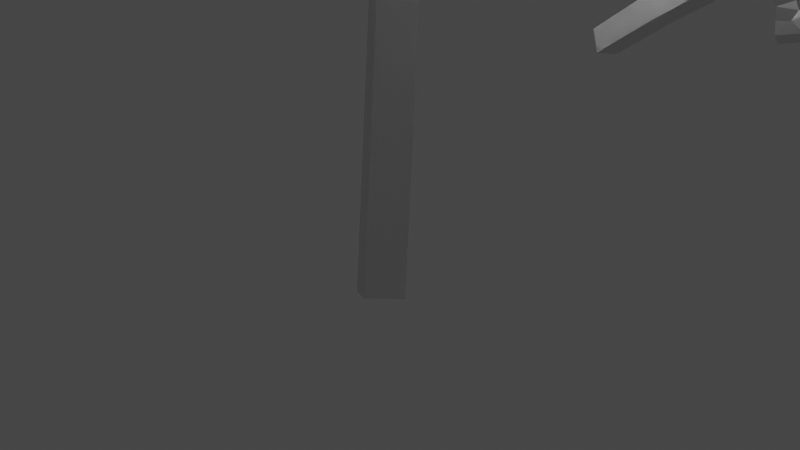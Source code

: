 # Source: Practice_TOP.blend  (saved by Blender 2.80.75; exported with 4.5.12 LTS)
import bpy
from mathutils import Matrix  # noqa: F401  (used for matrix-valued properties, if any)

bpy.ops.wm.read_factory_settings(use_empty=True)
scene = bpy.context.scene
scene.name = 'Scene'

# ---- collections
col_collection = bpy.data.collections.new('Collection'); scene.collection.children.link(col_collection)

# ---- materials (node trees are filled in below, after node groups)
mat_material = bpy.data.materials.new('Material')
mat_material.alpha_threshold = 0.0
mat_material.use_transparent_shadow = False
mat_material.line_color = (0.0, 0.0, 0.0, 1.0)

# ---- node groups
ng_auto_smooth = bpy.data.node_groups.new('Auto Smooth', 'GeometryNodeTree')
_s = ng_auto_smooth.interface.new_socket(name='Geometry', in_out='OUTPUT', socket_type='NodeSocketGeometry')
_s = ng_auto_smooth.interface.new_socket(name='Geometry', in_out='INPUT', socket_type='NodeSocketGeometry')
_s = ng_auto_smooth.interface.new_socket(name='Angle', in_out='INPUT', socket_type='NodeSocketFloat')
_s.subtype = 'ANGLE'
_s.min_value = 0.0
_s.max_value = 3.142
ng_auto_smooth.is_modifier = True
_N = ng_auto_smooth.nodes; _L = ng_auto_smooth.links
n0 = _N.new('NodeGroupOutput'); n0.name = 'Group Output'; n0.location = (480, -100)
n1 = _N.new('NodeGroupInput'); n1.name = 'Group Input'; n1.location = (-420, -300)
n2 = _N.new('NodeGroupInput'); n2.name = 'Group Input.001'; n2.location = (-60, -100)
n3 = _N.new('GeometryNodeSetShadeSmooth'); n3.name = 'Set Shade Smooth'; n3.location = (120, -100)
n3.domain = 'EDGE'
n4 = _N.new('GeometryNodeSetShadeSmooth'); n4.name = 'Set Shade Smooth.001'; n4.location = (300, -100)
n5 = _N.new('GeometryNodeInputMeshEdgeAngle'); n5.name = 'Edge Angle'; n5.location = (-420, -220)
n6 = _N.new('GeometryNodeInputEdgeSmooth'); n6.name = 'Is Edge Smooth'; n6.location = (-60, -160)
n7 = _N.new('GeometryNodeInputShadeSmooth'); n7.name = 'Is Face Smooth'; n7.location = (-240, -340)
n8 = _N.new('FunctionNodeBooleanMath'); n8.name = 'Boolean Math'; n8.location = (-60, -220)
n9 = _N.new('FunctionNodeCompare'); n9.name = 'Compare'; n9.location = (-240, -180)
n9.operation = 'LESS_EQUAL'
_L.new(n5.outputs[0], n9.inputs[0])
_L.new(n4.outputs[0], n0.inputs[0])
_L.new(n1.outputs[1], n9.inputs[1])
_L.new(n9.outputs[0], n8.inputs[0])
_L.new(n7.outputs[0], n8.inputs[1])
_L.new(n2.outputs[0], n3.inputs[0])
_L.new(n6.outputs[0], n3.inputs[1])
_L.new(n3.outputs[0], n4.inputs[0])
_L.new(n8.outputs[0], n3.inputs[2])
n0.is_active_output = True

# ---- material node trees
mat_material.use_nodes = True; mat_material.node_tree.nodes.clear()
_N = mat_material.node_tree.nodes; _L = mat_material.node_tree.links
n0 = _N.new('ShaderNodeOutputMaterial'); n0.name = 'Material Output'; n0.location = (300, 300)
n1 = _N.new('ShaderNodeBsdfPrincipled'); n1.name = 'Principled BSDF'; n1.location = (10, 300)
n1.distribution = 'GGX'
n1.subsurface_method = 'BURLEY'
n1.inputs[2].default_value = 0.4
n1.inputs[3].default_value = 1.45
n1.inputs[27].default_value = (0.0, 0.0, 0.0, 1.0)
n1.inputs[28].default_value = 1.0
_L.new(n1.outputs[0], n0.inputs[0])
n0.is_active_output = True

# ---- world
world_world = bpy.data.worlds.new('World'); scene.world = world_world
world_world.use_nodes = True; world_world.node_tree.nodes.clear()
_N = world_world.node_tree.nodes; _L = world_world.node_tree.links
n0 = _N.new('ShaderNodeOutputWorld'); n0.name = 'World Output'; n0.location = (300, 300)
n1 = _N.new('ShaderNodeBackground'); n1.name = 'Background'; n1.location = (10, 300)
n1.inputs[0].default_value = (0.05088, 0.05088, 0.05088, 1.0)
_L.new(n1.outputs[0], n0.inputs[0])
n0.is_active_output = True
world_world.color = (0.05088, 0.05088, 0.05088)
world_world.use_sun_shadow = False
world_world.sun_shadow_jitter_overblur = 0.0

# ---- cameras
cam_camera = bpy.data.cameras.new('Camera')
cam_camera.clip_end = 100.0
cam_camera.lens = 28.17
cam_camera.ortho_scale = 7.314

# ---- lights
light_light = bpy.data.lights.new('Light', 'POINT')
light_light.transmission_factor = 0.0
light_light.energy = 1000.0
light_light.shadow_soft_size = 0.1
light_light.shadow_maximum_resolution = 0.006
light_light.use_absolute_resolution = True

# ---- meshes
me_cube = bpy.data.meshes.new('Cube')
me_cube.from_pydata([(0.01405, -0.1858, 0.07263), (7.431, 1.438, 5.736), (4.78, 4.6, 4.37), (5.182, 3.205, 4.745), (5.861, 1.934, 5.186), (3.87, 1.405, 5.669), (2.433, 0.521, 6.345), (0.004373, -0.1011, 5.664), (8.361, 1.259, 6.024), (7.058, 2.515, 5.943), (7.174, 2.9, 5.767), (6.399, 0.107, 5.933), (9.764, -0.1063, 5.233), (8.357, 0.2509, 5.607), (6.483, -1.616, 6.234), (7.616, 0.1309, 5.826), (7.717, -0.3853, 5.777), (7.941, 2.799, 6.188), (9.805, 2.286, 5.249), (8.401, 1.906, 5.611), (9.234, 5.074, 4.986), (8.207, 4.069, 5.262), (4.429, -1.205, 5.6), (10.08, 4.031, 4.911), (9.201, 4.09, 4.998), (7.453, -2.067, 4.906), (6.006, -2.015, 5.295), (4.614, -2.231, 5.829), (3.618, -1.675, 5.918), (5.088, -3.536, 6.306), (5.432, -3.782, 6.189), (4.439, 0.453, 5.623), (1.673, -1.682, 5.097), (2.947, -0.9661, 5.43), (5.982, -0.537, 5.716), (3.41, -0.3608, 5.605), (2.988, -0.0534, 5.524), (5.154, -4.359, 6.793), (4.198, -6.235, 6.356), (4.171, -4.736, 6.309), (6.848, -6.169, 6.711), (6.123, -4.9, 6.646), (5.632, -6.735, 6.805), (5.901, -5.904, 6.658), (8.575, 1.304, 6.225), (7.595, 0.1806, 6.06), (6.813, -1.107, 6.069), (5.789, -1.508, 5.752), (7.953, -1.699, 6.777), (8.373, -1.575, 6.811), (4.912, -2.748, 4.286), (4.997, -1.435, 5.005), (4.747, -0.7517, 5.291), (4.292, -0.8477, 5.041), (8.487, -2.289, 7.313), (9.505, -4.079, 6.697), (8.351, -3.137, 6.536), (10.87, -2.172, 7.98), (9.5, -1.885, 7.566), (10.59, -3.449, 7.669), (10.14, -2.688, 7.57), (4.846, -0.4713, 7.178), (7.309, 1.601, 7.233), (6.399, 0.4168, 7.361), (5.684, -0.8628, 7.711), (4.701, -1.402, 7.485), (6.814, -1.154, 8.601), (7.224, -0.9989, 8.613), (3.524, 0.4282, 6.738), (3.969, -3.062, 6.405), (3.948, -1.596, 6.719), (5.076, 1.199, 7.343), (3.648, -0.8772, 6.788), (3.213, -1.069, 6.559), (7.283, -1.672, 7.118), (8.487, -3.353, 9.265), (7.296, -2.572, 8.797), (9.685, -1.076, 9.996), (8.323, -1.008, 9.467), (9.48, -2.404, 10.05), (9.004, -1.734, 9.724), (4.783, 4.384, 7.714), (5.225, 2.952, 7.719), (5.844, 1.6, 7.966), (5.738, 0.5157, 7.619), (6.676, 2.258, 8.981), (6.782, 2.679, 9.043), (6.742, -0.9197, 6.44), (5.511, -0.1281, 6.767), (4.748, 0.03414, 6.808), (4.67, -0.4063, 6.527), (7.248, 2.402, 9.737), (9.394, 2.286, 9.813), (8.101, 1.816, 9.216), (8.17, 4.49, 10.71), (7.367, 3.478, 10.02), (9.137, 3.556, 10.72), (8.336, 3.588, 10.35), (2.917, -7.301, 5.997), (5.651, -4.206, 4.642), (4.329, -4.82, 4.99), (3.171, -5.685, 5.416), (2.313, -3.796, 5.826), (1.187, -2.505, 6.436), (-7.367, -1.887, 5.713), (2.882, -8.241, 6.307), (3.913, -6.754, 6.223), (4.317, -6.81, 6.061), (1.431, -6.494, 6.128), (1.786, -9.865, 5.52), (1.9, -8.41, 5.863), (-0.2643, -6.849, 6.384), (1.655, -7.693, 6.057), (1.163, -7.877, 5.997), (4.328, -7.572, 6.501), (4.152, -9.518, 5.603), (3.539, -8.185, 5.913), (6.818, -8.509, 5.4), (5.653, -7.652, 5.618), (-0.1696, -4.772, 5.703), (5.929, -9.514, 5.321), (5.841, -8.635, 5.384), (-0.5107, -7.911, 5.072), (-0.7047, -6.466, 5.42), (-1.159, -5.114, 5.908), (-0.7745, -4.04, 5.984), (-2.385, -5.782, 6.362), (-2.569, -6.164, 6.249), (1.467, -4.513, 5.771), (-1.069, -2.142, 5.106), (-0.1679, -3.275, 5.496), (0.7359, -6.193, 5.881), (0.4984, -3.63, 5.701), (0.7361, -3.166, 5.616), (-3.202, -5.969, 6.828), (-5.192, -5.341, 6.314), (-3.717, -5.072, 6.307), (-4.711, -7.936, 6.747), (-3.574, -7.016, 6.696), (-5.469, -6.826, 6.79), (-4.601, -6.96, 6.674), (2.953, -8.439, 6.515), (1.693, -7.659, 6.291), (0.2962, -7.096, 6.242), (-0.2537, -6.159, 5.885), (-0.1263, -8.3, 6.967), (0.06263, -8.693, 7.016), (-1.572, -5.53, 4.361), (-0.2863, -5.384, 5.118), (0.3384, -5.02, 5.415), (0.1782, -4.592, 5.15), (-0.6385, -8.909, 7.502), (-2.221, -10.22, 6.867), (-1.473, -8.931, 6.698), (-0.1601, -11.23, 8.24), (-0.08509, -9.837, 7.795), (-1.456, -11.16, 7.886), (-0.774, -10.6, 7.795), (0.571, -5.025, 7.311), (3.011, -7.119, 7.494), (1.692, -6.409, 7.563), (0.3032, -5.903, 7.857), (-0.3799, -5.026, 7.588), (0.1699, -7.043, 8.771), (0.3887, -7.422, 8.799), (1.259, -3.587, 6.858), (-2.101, -4.599, 6.442), (-0.6689, -4.333, 6.796), (2.251, -4.978, 7.529), (-0.01007, -3.92, 6.875), (-0.2627, -3.526, 6.629), (-0.138, -7.614, 9.478), (-1.751, -9.035, 9.423), (-1.157, -7.745, 8.943), (0.6657, -9.829, 10.25), (0.5304, -8.487, 9.684), (-0.679, -9.841, 10.27), (-0.08405, -9.271, 9.941), (5.333, -4.163, 7.978), (3.991, -4.832, 7.957), (2.75, -5.656, 8.184), (1.674, -5.735, 7.804), (3.501, -6.345, 9.24), (3.932, -6.38, 9.317), (0.458, -6.987, 6.616), (1.03, -5.637, 6.929), (1.065, -4.856, 6.953), (0.6273, -4.857, 6.658), (3.712, -6.868, 10.02), (3.941, -9.001, 10.15), (3.288, -7.817, 9.504), (5.889, -7.416, 11.07), (4.783, -6.804, 10.33), (5.123, -8.521, 11.09), (5.037, -7.734, 10.69), (-4.614, -4.926, 4.273), (-5.062, -3.554, 4.679), (-5.783, -2.317, 5.15), (-3.81, -1.732, 5.641), (-2.402, -0.8153, 6.335), (0.3066, 1.667, 8.175), (-8.303, -1.747, 6.007), (-6.958, -2.955, 5.896), (-7.061, -3.34, 5.711), (-6.38, -0.5267, 5.939), (-9.752, -0.412, 5.249), (-8.333, -0.7296, 5.613), (-6.522, 1.186, 6.278), (-7.596, -0.5895, 5.833), (-7.714, -0.07602, 5.796), (-7.829, -3.275, 6.136), (-9.713, -2.804, 5.212), (-8.321, -2.385, 5.579), (-9.048, -5.565, 4.886), (-8.055, -4.532, 5.182), (-4.457, 0.8581, 5.632), (-9.929, -4.55, 4.835), (-9.048, -4.58, 4.92), (-7.51, 1.633, 4.962), (-6.061, 1.621, 5.347), (-4.675, 1.872, 5.884), (-3.661, 1.348, 5.959), (-5.192, 3.149, 6.39), (-5.544, 3.386, 6.28), (-4.411, -0.7992, 5.618), (-1.72, 1.44, 5.135), (-2.968, 0.6737, 5.454), (-5.986, 0.1357, 5.735), (-3.41, 0.0492, 5.616), (-2.978, -0.2418, 5.528), (-5.285, 3.958, 6.896), (-4.394, 5.875, 6.5), (-4.317, 4.38, 6.419), (-7.04, 5.711, 6.858), (-6.272, 4.469, 6.763), (-5.843, 6.316, 6.962), (-6.084, 5.48, 6.797), (-8.514, -1.802, 6.207), (-7.573, -0.6436, 6.065), (-6.835, 0.6694, 6.102), (-5.826, 1.111, 5.793), (-7.993, 1.207, 6.826), (-8.408, 1.068, 6.857), (-4.994, 2.413, 4.354), (-5.034, 1.082, 5.043), (-4.76, 0.4015, 5.313), (-4.309, 0.5184, 5.065), (-8.545, 1.765, 7.375), (-9.625, 3.534, 6.801), (-8.439, 2.635, 6.617), (-10.92, 1.554, 8.043), (-9.543, 1.322, 7.621), (-10.68, 2.846, 7.76), (-10.21, 2.103, 7.643), (-4.845, 0.0759, 7.194), (-7.237, -2.079, 7.206), (-6.367, -0.8682, 7.359), (-5.695, 0.4268, 7.736), (-4.731, 1.004, 7.521), (-6.831, 0.6597, 8.635), (-7.236, 0.4906, 8.644), (-3.495, -0.7682, 6.732), (-4.058, 2.712, 6.477), (-3.986, 1.241, 6.759), (-5.018, -1.605, 7.322), (-3.663, 0.5307, 6.811), (-3.234, 0.7427, 6.586), (-7.376, 1.003, 9.346), (-8.577, 2.786, 9.351), (-7.361, 2.056, 8.863), (-9.695, 0.4535, 10.03), (-8.333, 0.4429, 9.5), (-9.535, 1.786, 10.12), (-9.037, 1.14, 9.774), (-4.616, -4.785, 7.621), (-5.107, -3.369, 7.659), (-5.771, -2.045, 7.937), (-5.702, -0.9503, 7.614), (-6.577, -2.753, 8.938), (-6.669, -3.179, 8.991), (-6.757, 0.4762, 6.469), (-5.499, -0.2804, 6.776), (-4.73, -0.4175, 6.813), (-4.732, -0.1099, 4.356), (-7.143, -2.934, 9.691), (-9.291, -2.892, 9.773), (-8.016, -2.365, 9.185), (-7.991, -5.073, 10.62), (-7.224, -4.019, 9.952), (-8.989, -4.172, 10.66), (-8.188, -4.169, 10.28), (-0.3094, -1.762, 7.835), (2.838, -1.316, 8.48), (-6.656, -5.858, 7.767), (-3.059, -7.854, 6.364), (-3.927, -6.698, 6.763), (-5.01, -5.758, 7.225), (-3.334, -4.575, 7.74), (-2.301, -3.259, 8.451), (-7.591, -6.024, 8.049), (-5.929, -6.74, 7.955), (-5.903, -7.136, 7.77), (-6.158, -4.254, 8.004), (-9.381, -5.219, 7.271), (-7.94, -5.069, 7.653), (-6.843, -2.678, 8.341), (-7.289, -4.701, 7.883), (-7.564, -4.252, 7.844), (-6.656, -7.321, 8.185), (-8.58, -7.473, 7.236), (-7.399, -6.633, 7.621), (-7.065, -9.876, 6.921), (-6.457, -8.582, 7.229), (-4.774, -2.327, 7.721), (-8.223, -9.196, 6.858), (-7.379, -8.943, 6.954), (-7.906, -2.565, 7.011), (-6.598, -2.256, 5.23), (-5.308, -1.436, 7.969), (-4.181, -1.609, 8.058), (-6.211, -0.3931, 8.468), (-6.619, -0.2803, 8.353), (-4.201, -3.882, 7.709), (-2.36, -0.8999, 7.258), (-3.302, -2.026, 7.562), (-5.993, -3.5, 7.805), (-3.523, -2.759, 7.719), (-3.02, -2.897, 7.636), (-6.564, 0.3428, 8.972), (-6.327, 2.445, 8.586), (-5.775, 1.053, 8.507), (-8.786, 1.444, 8.91), (-7.661, 0.5125, 8.827), (-7.846, 2.399, 9.03), (-7.806, 1.53, 8.862), (-7.776, -6.145, 8.246), (-7.253, -4.746, 8.116), (-6.972, -3.266, 8.161), (-6.154, -2.524, 7.864), (-8.25, -3.129, 8.869), (-8.6, -3.393, 8.895), (-5.764, -1.02, 6.435), (-5.385, -2.296, 7.124), (-4.912, -2.855, 7.399), (-4.518, -2.599, 7.156), (-8.959, -2.778, 9.411), (-10.54, -1.445, 8.823), (-9.127, -1.917, 8.654), (-11.15, -3.74, 10.05), (-9.766, -3.517, 9.645), (-11.33, -2.437, 9.768), (-10.65, -2.991, 9.658), (-4.911, -3.197, 9.278), (-6.489, -6.003, 9.262), (-6.053, -4.578, 9.425), (-5.835, -3.138, 9.81), (-5.103, -2.282, 9.606), (-6.997, -3.283, 10.69), (-7.327, -3.572, 10.7), (-3.356, -3.564, 8.834), (-4.997, -0.4456, 8.57), (-4.464, -1.818, 8.853), (-4.54, -4.845, 9.405), (-3.931, -2.387, 8.91), (-3.59, -2.049, 8.69), (-7.631, -3.134, 11.4), (-9.339, -1.828, 11.39), (-7.948, -2.13, 10.91), (-9.662, -4.397, 12.05), (-8.361, -3.97, 11.54), (-9.937, -3.084, 12.14), (-9.255, -3.536, 11.8), (-3.147, -7.732, 9.712), (-4.065, -6.547, 9.742), (-5.12, -5.505, 10.01), (-5.4, -4.444, 9.688), (-5.67, -6.437, 11.0), (-5.622, -6.87, 11.05), (-6.841, -3.426, 8.529), (-5.412, -3.742, 8.852), (-4.64, -3.627, 8.899), (-4.721, -3.18, 8.628), (-6.158, -6.791, 11.75), (-8.207, -7.438, 11.8), (-7.161, -6.53, 11.23), (-6.29, -9.092, 12.66), (-5.892, -7.847, 12.01), (-7.524, -8.558, 12.69), (-6.761, -8.297, 12.32), (0.9705, -0.7017, 10.8), (0.07855, 3.261, 17.37), (-2.996, 3.905, 14.36), (-1.674, 3.453, 14.91), (-0.4571, 3.103, 15.72), (-0.2533, 1.631, 14.22), (0.3147, 0.1725, 13.29), (0.2916, 3.413, 18.32), (-1.051, 3.159, 17.13), (-1.377, 3.453, 17.15), (1.223, 2.297, 16.57), (1.932, 4.431, 19.18), (1.358, 3.532, 18.12), (2.846, 1.681, 16.8), (1.351, 2.968, 17.58), (1.874, 2.937, 17.65), (-1.285, 3.432, 18.02), (-0.3935, 4.991, 19.2), (-0.2482, 3.933, 18.15), (-3.112, 5.592, 18.56), (-2.301, 4.64, 17.8), (2.359, 1.347, 14.69), (-1.993, 5.814, 19.27), (-2.161, 5.338, 18.54), (3.662, 3.164, 17.01), (3.377, 2.163, 15.93), (3.33, 1.002, 14.97), (2.665, 0.5853, 14.14), (4.55, 0.5175, 15.63), (4.851, 0.7219, 15.87), (0.7426, 1.717, 14.7), (2.635, 0.3652, 12.04), (2.005, 0.8488, 13.31), (1.85, 2.136, 16.1), (1.429, 1.059, 13.8), (1.102, 1.0, 13.38), (5.258, -0.05655, 15.92), (7.071, -0.5715, 14.89), (5.62, -0.1964, 14.83), (7.215, 0.3921, 17.38), (5.917, 0.3992, 16.71), (7.617, -0.393, 16.37), (6.867, 0.0516, 16.52), (0.2299, 3.353, 18.6), (1.252, 2.771, 17.67), (2.42, 2.096, 17.0), (2.766, 1.789, 15.96), (2.971, 1.894, 18.35), (2.888, 2.092, 18.73), (4.182, 2.335, 14.49), (2.766, 2.069, 14.9), (2.016, 1.866, 14.82), (2.112, 1.841, 14.3), (3.49, 1.553, 19.08), (5.467, 2.142, 19.69), (4.461, 1.953, 18.59), (3.493, 2.138, 21.49), (3.153, 1.909, 20.09), (4.768, 1.971, 21.1), (4.002, 2.022, 20.65), (1.364, 0.3714, 15.81), (-0.4018, 1.968, 17.98), (0.6271, 1.155, 17.26), (1.724, 0.2233, 16.81), (2.19, -0.1731, 15.84), (1.943, -0.06892, 18.23), (1.833, 0.1506, 18.59), (0.4397, 0.3314, 14.44), (3.951, 0.01485, 14.69), (2.458, 0.07788, 14.81), (-0.2704, 0.7273, 16.08), (1.712, 0.045, 14.58), (1.9, -0.01069, 14.09), (2.221, -0.5018, 19.04), (4.123, -0.3548, 20.03), (3.333, -0.3371, 18.76), (1.884, 0.1167, 21.42), (1.782, -0.0597, 19.97), (3.142, -0.3373, 21.27), (2.507, -0.126, 20.69), (-3.476, 1.012, 15.98), (-2.037, 0.884, 16.38), (-0.7076, 0.6525, 17.05), (0.4076, 0.6464, 16.8), (-1.469, 0.3343, 18.27), (-1.88, 0.4293, 18.39), (2.154, 1.79, 17.12), (1.186, 1.115, 16.19), (0.9382, 0.7572, 15.55), (1.416, 0.8572, 15.34), (-1.704, -0.005232, 19.13), (-1.38, 0.9152, 21.05), (-0.9361, 0.7041, 19.63), (-3.838, 0.08786, 20.39), (-2.797, 0.0581, 19.37), (-2.83, 0.3125, 21.26), (-2.869, 0.2614, 20.37), (10.08, -3.606, 9.935), (9.566, 0.3304, 8.165), (9.174, -1.057, 8.578), (9.067, -2.462, 9.111), (7.019, -1.941, 9.198), (5.24, -1.982, 9.571), (10.74, -4.186, 10.39), (10.24, -2.47, 10.09), (10.56, -2.201, 9.95), (8.518, -4.266, 9.904), (11.43, -6.108, 9.846), (10.33, -5.097, 9.956), (7.706, -5.794, 10.18), (9.593, -4.833, 10.03), (9.439, -5.337, 9.989), (11.09, -2.624, 10.51), (12.61, -4.031, 9.923), (11.16, -3.667, 10.01), (13.51, -1.335, 9.62), (12.1, -1.705, 9.675), (6.253, -4.499, 9.178), (13.75, -2.657, 9.682), (13.01, -2.18, 9.603), (8.555, -6.747, 9.046), (7.27, -5.983, 9.156), (5.877, -5.47, 9.414), (5.274, -4.502, 9.326), (5.572, -6.805, 9.942), (5.769, -7.193, 9.886), (7.057, -3.05, 9.239), (3.745, -3.639, 8.153), (5.126, -3.596, 8.736), (7.888, -4.647, 9.598), (5.784, -3.274, 9.009), (5.584, -2.809, 8.857), (5.146, -7.523, 10.41), (3.499, -8.741, 9.764), (4.206, -7.419, 9.746), (5.743, -9.922, 10.61), (5.743, -8.469, 10.44), (4.41, -9.832, 10.46), (5.067, -9.242, 10.39), (10.91, -4.235, 10.63), (9.558, -4.763, 10.26), (8.264, -5.517, 10.09), (7.248, -5.402, 9.576), (8.834, -6.529, 10.99), (9.248, -6.618, 11.1), (6.155, -6.175, 7.943), (6.734, -5.015, 8.694), (6.799, -4.276, 8.944), (6.406, -4.161, 8.611), (8.914, -7.262, 11.6), (9.033, -9.36, 11.15), (8.525, -7.995, 10.79), (10.9, -8.25, 12.71), (9.933, -7.373, 12.05), (6.687, -3.943, 10.82), (9.791, -3.298, 11.39), (8.416, -3.892, 11.31), (7.125, -4.647, 11.49), (6.061, -4.667, 11.07), (7.798, -5.378, 12.57), (8.223, -5.436, 12.67), (6.063, -2.556, 10.16), (4.822, -5.849, 9.839), (5.455, -4.533, 10.18), (7.66, -2.577, 11.06), (5.532, -3.755, 10.2), (5.106, -3.732, 9.893), (7.951, -5.912, 13.36), (8.058, -8.055, 13.49), (7.494, -6.836, 12.83), (10.06, -6.579, 14.49), (9.012, -5.907, 13.71), (9.229, -7.64, 14.47), (9.201, -6.849, 14.08), (8.878, 0.3791, 11.44), (8.567, -1.086, 11.5), (8.404, -2.548, 11.83), (7.851, -3.472, 11.44), (9.256, -2.296, 13.0), (9.54, -1.973, 13.09), (8.229, -5.293, 10.44), (7.496, -3.989, 10.55), (6.911, -3.479, 10.45), (6.681, -3.848, 10.15), (9.684, -2.388, 13.85), (11.46, -3.507, 14.33), (10.23, -3.346, 13.49), (11.31, -0.9295, 15.02), (10.25, -1.482, 14.18), (11.69, -2.208, 15.2), (11.08, -1.824, 14.68), (-1.087, 9.338, 8.563), (-4.26, 6.923, 6.832), (-2.874, 7.241, 7.31), (-1.607, 7.834, 7.869), (-1.177, 5.793, 8.224), (-0.3831, 4.276, 8.834), (-0.892, 10.24, 8.931), (-2.187, 8.993, 8.684), (-2.556, 9.137, 8.497), (0.1935, 8.242, 8.751), (0.5645, 11.64, 8.324), (0.1373, 10.22, 8.569), (1.899, 8.234, 9.148), (0.2186, 9.463, 8.737), (0.74, 9.547, 8.723), (-2.453, 9.865, 8.981), (-1.822, 11.77, 8.216), (-1.513, 10.33, 8.489), (-4.609, 11.33, 7.763), (-3.659, 10.25, 8.012), (1.451, 6.252, 8.338), (-3.535, 12.14, 7.808), (-3.629, 11.26, 7.825), (2.458, 9.283, 7.924), (2.332, 7.814, 8.197), (2.469, 6.378, 8.634), (1.874, 5.401, 8.617), (3.761, 6.763, 9.214), (4.025, 7.105, 9.137), (-0.2039, 6.326, 8.273), (1.858, 3.525, 7.649), (1.17, 4.798, 8.041), (0.8334, 7.817, 8.537), (0.5727, 5.27, 8.219), (0.2556, 4.868, 8.089), (4.557, 6.76, 9.747), (6.42, 5.766, 9.339), (4.926, 5.802, 9.21), (6.428, 8.383, 9.893), (5.14, 7.715, 9.705), (6.945, 7.142, 9.923), (6.133, 7.454, 9.753), (-0.9397, 10.44, 9.145), (0.1553, 9.427, 8.965), (1.412, 8.596, 8.982), (1.793, 7.584, 8.609), (2.004, 9.656, 9.807), (1.893, 10.08, 9.865), (3.082, 6.77, 7.148), (1.734, 6.853, 7.8), (1.028, 6.61, 8.03), (1.121, 6.171, 7.751), (2.581, 10.12, 10.41), (4.438, 11.11, 9.972), (3.466, 10.01, 9.673), (2.512, 12.46, 11.25), (2.2, 11.13, 10.72), (3.793, 12.14, 10.99), (3.024, 11.74, 10.82), (0.646, 6.578, 9.902), (-1.338, 9.111, 10.04), (-0.1954, 8.147, 10.16), (1.037, 7.358, 10.52), (1.552, 6.374, 10.24), (1.317, 8.405, 11.51), (1.177, 8.819, 11.54), (-0.2737, 5.33, 9.314), (3.243, 5.659, 9.202), (1.762, 5.673, 9.435), (-1.022, 6.861, 9.995), (1.03, 5.398, 9.442), (1.22, 4.973, 9.191), (1.673, 8.869, 12.27), (3.534, 9.936, 12.41), (2.739, 8.816, 11.81), (1.263, 11.17, 13.11), (1.176, 9.85, 12.48), (2.578, 10.9, 13.22), (1.911, 10.48, 12.82), (-4.231, 6.667, 10.17), (-2.786, 7.051, 10.29), (-1.429, 7.596, 10.65), (-0.3318, 7.473, 10.36), (-2.113, 8.375, 11.69), (-2.533, 8.493, 11.74), (1.202, 8.505, 9.336), (0.35, 7.286, 9.525), (0.1588, 6.528, 9.499), (0.6113, 6.454, 9.237), (-2.279, 8.894, 12.48), (-2.092, 11.02, 12.73), (-1.635, 9.76, 12.06), (-4.384, 9.823, 13.41), (-3.364, 9.034, 12.72), (-3.418, 10.75, 13.55), (-3.458, 9.978, 13.11), (5.372, 6.267, 12.08), (1.842, 7.968, 10.2), (2.882, 6.928, 10.49), (4.037, 6.095, 10.98), (2.724, 4.522, 10.46), (1.988, 2.868, 10.29), (6.104, 6.473, 12.71), (4.39, 6.852, 12.26), (4.294, 7.277, 12.22), (5.338, 4.641, 11.59), (8.192, 6.386, 12.41), (6.816, 5.836, 12.18), (6.354, 3.214, 11.63), (6.271, 5.296, 12.03), (6.669, 4.959, 11.96), (4.82, 7.414, 12.91), (6.785, 8.279, 12.81), (5.856, 7.156, 12.46), (4.754, 10.29, 12.76), (4.507, 8.892, 12.4), (4.728, 2.772, 10.24), (6.037, 9.913, 12.9), (5.315, 9.495, 12.61), (7.712, 3.838, 10.81), (6.485, 3.024, 10.53), (5.421, 1.97, 10.36), (4.313, 1.885, 10.09), (6.433, 0.9969, 10.79), (6.871, 1.016, 10.8), (3.736, 4.07, 10.52), (3.07, 1.238, 8.511), (3.513, 2.298, 9.474), (5.468, 4.013, 11.12), (3.452, 2.934, 9.925), (2.971, 3.0, 9.716), (6.846, 0.1983, 11.12), (7.366, -1.578, 10.03), (6.46, -0.3966, 10.21), (9.231, -0.3627, 11.51), (7.94, 0.3031, 11.33), (8.628, -1.439, 10.98), (8.372, -0.5986, 11.09), (6.185, 6.536, 12.99), (6.163, 5.237, 12.24), (6.342, 3.838, 11.71), (5.895, 3.143, 10.92), (7.368, 3.664, 12.74), (7.601, 3.954, 12.97), (6.369, 2.293, 9.044), (5.454, 3.095, 9.921), (4.779, 3.401, 10.17), (4.56, 3.197, 9.736), (7.98, 3.26, 13.36), (9.987, 2.585, 12.98), (8.594, 2.821, 12.48), (9.533, 4.267, 15.01), (8.435, 3.977, 14.09), (10.16, 3.242, 14.41), (9.4, 3.659, 14.25), (4.18, 2.955, 11.93), (4.782, 5.768, 13.37), (4.771, 4.344, 12.91), (4.905, 2.856, 12.71), (4.547, 2.037, 11.99), (5.693, 2.844, 13.94), (5.907, 3.162, 14.16), (2.762, 3.181, 11.1), (5.278, 0.783, 10.46), (4.3, 1.805, 10.96), (3.309, 4.317, 12.43), (3.625, 2.197, 11.0), (3.472, 1.92, 10.57), (6.134, 2.544, 14.74), (8.096, 1.685, 14.93), (6.855, 1.892, 14.11), (7.439, 3.783, 16.45), (6.512, 3.37, 15.39), (8.065, 2.618, 16.2), (7.392, 3.036, 15.81), (1.079, 6.534, 13.13), (2.27, 5.624, 13.1), (3.481, 4.772, 13.38), (4.143, 4.0, 12.86), (3.442, 5.313, 14.75), (3.254, 5.672, 14.91), (6.077, 3.811, 12.03), (4.587, 3.706, 11.91), (3.902, 3.444, 11.64), (4.183, 3.166, 11.29), (3.586, 5.42, 15.69), (5.253, 6.351, 16.68), (4.72, 5.575, 15.51), (2.77, 7.144, 17.28), (2.954, 6.216, 16.16), (4.055, 6.877, 17.57), (3.531, 6.652, 16.89), (-3.738, 5.141, 13.62), (-0.49, 7.385, 11.8), (-1.311, 6.176, 12.14), (-2.314, 5.164, 12.63), (-1.698, 4.161, 10.87), (-1.622, 2.977, 9.492), (-4.528, 5.235, 14.21), (-3.467, 6.092, 13.02), (-3.31, 6.481, 13.15), (-3.6, 3.601, 12.92), (-4.969, 4.238, 16.02), (-4.405, 4.235, 14.63), (-4.254, 1.986, 13.11), (-4.191, 3.939, 13.94), (-4.318, 3.465, 14.13), (-4.098, 6.616, 13.51), (-4.498, 6.551, 15.63), (-4.082, 5.839, 14.37), (-3.377, 9.063, 14.85), (-3.236, 7.844, 14.05), (-2.509, 1.794, 11.8), (-4.012, 8.279, 15.74), (-3.577, 8.109, 14.99), (-3.828, 1.717, 14.74), (-3.318, 1.412, 13.36), (-3.013, 0.8719, 11.99), (-2.409, 1.149, 11.06), (-3.936, -0.2241, 12.3), (-4.087, -0.3782, 12.68), (-2.182, 3.393, 11.51), (-0.6633, 0.5702, 10.02), (-1.492, 1.62, 10.7), (-3.33, 2.856, 12.84), (-1.763, 2.337, 10.85), (-1.397, 2.515, 10.52), (-4.538, -0.9647, 12.21), (-4.051, -3.052, 12.04), (-3.68, -1.622, 11.79), (-5.805, -2.263, 13.9), (-5.078, -1.239, 13.15), (-5.319, -3.123, 12.99), (-5.176, -2.262, 13.14), (-4.863, 5.207, 12.06), (-4.356, 3.997, 13.77), (-4.198, 2.552, 13.38), (-3.456, 1.874, 12.83), (-5.53, 2.334, 13.95), (-5.765, 2.566, 14.24), (-2.053, 0.3468, 13.23), (-2.463, 1.541, 10.46), (-2.343, 2.293, 12.16), (-1.909, 2.063, 11.96), (-6.383, 1.945, 14.16), (-6.839, 0.4498, 15.63), (-5.863, 1.039, 14.66), (-8.228, 2.735, 15.61), (-7.067, 2.619, 14.73), (-8.088, 1.41, 15.79), (-7.599, 2.017, 15.37), (-3.851, 2.719, 11.06), (-4.835, 5.369, 12.6), (-4.679, 3.998, 12.02), (-4.829, 2.602, 11.47), (-4.212, 1.807, 10.93), (-6.237, 2.682, 11.88), (-6.443, 2.941, 12.17), (-2.568, 3.204, 10.13), (-3.289, -0.05831, 11.28), (-3.218, 1.368, 10.83), (-3.758, 4.398, 10.86), (-2.953, 1.985, 10.43), (-2.567, 1.669, 10.25), (-7.178, 2.51, 11.95), (-8.172, 1.056, 13.18), (-6.965, 1.46, 12.39), (-8.946, 3.614, 13.29), (-7.744, 3.283, 12.52), (-9.159, 2.287, 13.33), (-8.486, 2.783, 13.03), (-3.216, 7.41, 9.852), (-3.771, 6.149, 10.45), (-4.602, 5.031, 11.02), (-4.494, 3.935, 11.33), (-5.741, 5.954, 10.95), (-5.761, 6.391, 10.93), (-4.416, 2.739, 13.07), (-3.821, 3.197, 11.77), (-3.392, 3.154, 11.12), (-3.217, 2.69, 11.3), (-6.636, 6.296, 10.93), (-7.923, 6.759, 12.59), (-6.821, 5.923, 12.01), (-7.488, 8.616, 10.71), (-6.703, 7.382, 10.67), (-8.241, 7.975, 11.62), (-7.485, 7.767, 11.21), (-1.329, -7.273, 14.61), (1.812, -7.849, 11.66), (0.66, -7.162, 12.33), (-0.4817, -6.709, 13.21), (0.1259, -4.816, 12.48), (0.2886, -3.017, 12.27), (-1.752, -7.689, 15.4), (-0.2131, -7.545, 14.46), (-0.02082, -7.924, 14.35), (-1.893, -5.705, 14.29), (-3.773, -8.218, 15.71), (-2.736, -7.286, 15.16), (-3.206, -4.64, 14.75), (-2.432, -6.609, 14.92), (-2.913, -6.402, 14.98), (-0.2574, -8.214, 15.14), (-1.842, -9.617, 15.52), (-1.473, -8.41, 12.85), (0.5583, -10.94, 14.71), (0.2886, -9.532, 14.43), (-2.257, -3.729, 13.0), (-0.6768, -10.96, 15.25), (-0.2217, -10.35, 14.8), (-4.517, -5.628, 14.29), (-3.706, -4.487, 13.75), (-3.077, -3.166, 13.39), (-2.168, -2.758, 12.83), (-4.145, -2.537, 14.18), (-4.538, -2.684, 14.31), (-0.9064, -4.681, 12.87), (-1.68, -1.763, 11.03), (-1.504, -2.914, 11.98), (-2.326, -5.14, 13.94), (-1.139, -3.507, 12.33), (-0.743, -3.427, 11.99), (-4.646, -1.897, 14.68), (-5.939, -0.3432, 13.95), (-4.73, -1.208, 13.76), (-6.865, -2.064, 15.78), (-5.554, -2.32, 15.18), (-6.772, -0.8538, 15.2), (-6.27, -1.583, 15.16), (-1.726, -7.776, 15.69), (-2.289, -6.522, 15.09), (-2.999, -5.233, 14.76), (-3.018, -4.431, 13.95), (-3.678, -5.376, 16.05), (-3.742, -5.723, 16.31), (-4.243, -3.744, 12.37), (-2.924, -4.248, 12.87), (-2.148, -4.345, 12.89), (-2.134, -4.082, 12.44), (-4.168, -5.174, 16.85), (-6.3, -5.114, 17.12), (-5.111, -4.927, 16.23), (-4.816, -6.605, 18.77), (-4.167, -5.998, 17.61), (-5.855, -5.805, 18.47), (-5.09, -5.979, 18.06), (-1.204, -3.756, 14.45), (-0.5431, -6.633, 15.73), (-1.067, -5.265, 15.42), (-1.663, -3.88, 15.4), (-1.775, -2.987, 14.7), (-2.02, -4.109, 16.81), (-2.063, -4.478, 17.04), (-0.09101, -3.55, 13.24), (-3.247, -1.991, 13.56), (-1.922, -2.685, 13.66), (0.1208, -4.806, 14.56), (-1.183, -2.862, 13.47), (-1.247, -2.548, 13.05), (-2.27, -3.958, 17.72), (-4.247, -3.714, 18.53), (-3.297, -3.542, 17.38), (-2.612, -5.539, 19.6), (-2.192, -4.864, 18.37), (-3.58, -4.607, 19.65), (-2.967, -4.806, 19.05), (2.98, -6.277, 14.38), (1.632, -5.756, 14.78), (0.3714, -5.3, 15.47), (-0.6034, -4.752, 15.23), (0.961, -5.815, 16.71), (1.283, -6.104, 16.78), (-2.668, -5.132, 15.0), (-1.373, -4.593, 14.47), (-0.9008, -4.14, 14.04), (-1.338, -3.954, 13.81), (1.139, -5.967, 17.64), (0.1673, -7.354, 18.96), (0.09295, -6.446, 17.77), (2.834, -7.388, 18.76), (2.077, -6.546, 17.84), (1.673, -7.512, 19.43), (1.888, -7.138, 18.66), (8.011, -3.732, 13.83), (8.223, 0.4775, 12.77), (7.641, -0.9032, 12.82), (7.306, -2.356, 13.04), (5.339, -1.621, 12.79), (3.524, -1.515, 12.76), (8.505, -4.452, 14.3), (8.22, -2.664, 14.23), (8.58, -2.414, 14.21), (6.452, -4.19, 13.34), (9.146, -6.323, 13.56), (8.13, -5.223, 13.62), (5.485, -5.636, 13.14), (7.423, -4.891, 13.58), (7.244, -5.36, 13.42), (8.939, -2.984, 14.78), (10.44, -4.442, 14.27), (9.038, -3.93, 14.11), (11.59, -1.857, 14.68), (10.17, -2.063, 14.37), (4.404, -4.032, 12.12), (11.7, -3.19, 14.54), (11.04, -2.623, 14.4), (6.496, -6.48, 12.06), (5.282, -5.6, 12.04), (3.91, -4.977, 12.09), (3.42, -3.944, 12.06), (3.39, -6.337, 12.28), (3.564, -6.73, 12.19), (5.281, -2.718, 12.62), (2.273, -2.725, 10.77), (3.481, -2.942, 11.63), (5.882, -4.438, 12.84), (4.082, -2.749, 12.09), (3.959, -2.245, 11.99), (2.814, -7.068, 12.5), (1.271, -7.96, 11.3), (2.063, -6.746, 11.68), (3.163, -9.521, 12.37), (3.314, -8.069, 12.48), (1.911, -9.251, 11.96), (2.611, -8.738, 12.14), (8.61, -4.559, 14.55), (7.342, -4.856, 13.81), (6.068, -5.416, 13.23), (5.209, -5.099, 12.54), (6.336, -6.623, 14.02), (6.705, -6.777, 14.2), (4.464, -5.456, 10.6), (4.943, -4.512, 11.66), (5.005, -3.838, 12.06), (4.709, -3.624, 11.67), (6.217, -7.451, 14.49), (6.276, -9.444, 13.68), (5.969, -7.989, 13.49), (7.815, -8.837, 15.78), (7.094, -7.755, 15.11), (7.044, -9.659, 15.05), (7.151, -8.78, 15.06), (4.49, -3.812, 13.9), (7.421, -3.638, 15.22), (6.059, -4.047, 14.74), (4.706, -4.665, 14.5), (3.769, -4.489, 13.87), (5.055, -5.639, 15.54), (5.441, -5.761, 15.71), (4.143, -2.271, 13.39), (2.76, -5.296, 12.2), (3.398, -4.138, 12.9), (5.484, -2.629, 14.59), (3.526, -3.39, 13.09), (3.185, -3.265, 12.71), (4.983, -6.31, 16.22), (4.891, -8.443, 15.97), (4.59, -7.073, 15.44), (6.713, -7.398, 17.63), (5.93, -6.489, 16.79), (5.833, -8.339, 17.24), (5.958, -7.494, 17.0), (6.804, 0.05917, 15.77), (6.377, -1.349, 15.48), (6.031, -2.815, 15.49), (5.512, -3.591, 14.83), (6.609, -2.863, 16.84), (6.888, -2.595, 17.05), (5.969, -5.251, 13.61), (5.334, -3.906, 13.8), (4.828, -3.323, 13.67), (4.646, -3.607, 13.27), (6.821, -3.146, 17.73), (8.346, -4.528, 18.35), (7.357, -4.086, 17.31), (8.242, -2.104, 19.47), (7.37, -2.38, 18.33), (8.469, -3.429, 19.48), (8.029, -2.896, 18.93)], [(9, 10), (4, 9), (1, 8), (4, 1), (3, 2), (4, 3), (5, 4), (6, 5), (7, 6), (0, 7), (15, 16), (11, 14), (19, 18), (13, 12), (1, 15), (1, 11), (1, 13), (9, 19), (9, 17), (21, 20), (24, 23), (10, 21), (29, 30), (21, 24), (27, 29), (22, 28), (27, 22), (26, 25), (27, 26), (35, 36), (48, 49), (39, 38), (33, 32), (22, 35), (22, 31), (22, 33), (29, 39), (29, 37), (41, 40), (43, 42), (30, 41), (41, 43), (31, 5), (46, 48), (34, 47), (46, 34), (45, 44), (46, 45), (52, 53), (56, 55), (51, 50), (34, 52), (34, 51), (48, 56), (48, 54), (58, 57), (60, 59), (49, 58), (58, 60), (34, 31), (66, 67), (64, 66), (61, 65), (64, 61), (63, 62), (64, 63), (72, 73), (85, 86), (76, 75), (70, 69), (61, 72), (61, 68), (61, 70), (66, 76), (66, 74), (78, 77), (80, 79), (67, 78), (78, 80), (83, 85), (71, 84), (83, 71), (82, 81), (83, 82), (89, 90), (93, 92), (88, 87), (71, 89), (71, 88), (85, 93), (85, 91), (95, 94), (97, 96), (86, 95), (95, 97), (71, 68), (68, 6), (106, 107), (101, 106), (98, 105), (101, 98), (100, 99), (101, 100), (102, 101), (103, 102), (202, 203), (112, 113), (108, 111), (116, 115), (110, 109), (98, 112), (98, 108), (98, 110), (106, 116), (106, 114), (118, 117), (121, 120), (107, 118), (126, 127), (118, 121), (124, 126), (119, 125), (124, 119), (123, 122), (124, 123), (132, 133), (145, 146), (136, 135), (130, 129), (119, 132), (119, 128), (119, 130), (126, 136), (126, 134), (138, 137), (140, 139), (127, 138), (138, 140), (128, 102), (143, 145), (131, 144), (143, 131), (142, 141), (143, 142), (149, 150), (153, 152), (148, 147), (131, 149), (131, 148), (145, 153), (145, 151), (155, 154), (157, 156), (146, 155), (155, 157), (131, 128), (163, 164), (161, 163), (158, 162), (161, 158), (160, 159), (161, 160), (169, 170), (182, 183), (173, 172), (167, 166), (158, 169), (158, 165), (158, 167), (163, 173), (163, 171), (175, 174), (177, 176), (164, 175), (175, 177), (180, 182), (168, 181), (180, 168), (179, 178), (180, 179), (186, 187), (190, 189), (185, 184), (168, 186), (168, 185), (182, 190), (182, 188), (192, 191), (194, 193), (183, 192), (192, 194), (168, 165), (165, 103), (7, 103), (197, 202), (104, 201), (197, 104), (196, 195), (197, 196), (198, 197), (199, 198), (7, 200), (208, 209), (204, 207), (212, 211), (206, 205), (104, 208), (104, 204), (104, 206), (202, 212), (202, 210), (214, 213), (217, 216), (203, 214), (222, 223), (214, 217), (220, 222), (215, 221), (220, 215), (219, 218), (220, 219), (228, 229), (241, 242), (232, 231), (226, 225), (215, 228), (215, 224), (215, 226), (222, 232), (222, 230), (234, 233), (236, 235), (223, 234), (234, 236), (224, 198), (239, 241), (227, 240), (239, 227), (238, 237), (239, 238), (245, 246), (249, 248), (244, 243), (227, 245), (227, 244), (241, 249), (241, 247), (251, 250), (253, 252), (242, 251), (251, 253), (227, 224), (259, 260), (257, 259), (254, 258), (257, 254), (256, 255), (257, 256), (265, 266), (278, 279), (269, 268), (263, 262), (254, 265), (254, 261), (254, 263), (259, 269), (259, 267), (271, 270), (273, 272), (260, 271), (271, 273), (276, 278), (264, 277), (276, 264), (275, 274), (276, 275), (282, 283), (286, 285), (281, 280), (264, 282), (264, 281), (278, 286), (278, 284), (288, 287), (290, 289), (279, 288), (288, 290), (264, 261), (261, 199), (7, 199), (7, 291), (7, 292), (300, 301), (296, 300), (293, 299), (296, 293), (295, 294), (296, 295), (297, 296), (298, 297), (306, 307), (302, 305), (310, 309), (304, 303), (293, 306), (293, 302), (293, 304), (300, 310), (300, 308), (312, 311), (315, 314), (301, 312), (320, 321), (312, 315), (318, 320), (313, 319), (318, 313), (317, 316), (318, 317), (326, 327), (339, 340), (330, 329), (324, 323), (313, 326), (313, 322), (313, 324), (320, 330), (320, 328), (332, 331), (334, 333), (321, 332), (332, 334), (322, 297), (337, 339), (325, 338), (337, 325), (336, 335), (337, 336), (343, 344), (347, 346), (342, 341), (325, 343), (325, 342), (339, 347), (339, 345), (349, 348), (351, 350), (340, 349), (349, 351), (325, 322), (357, 358), (355, 357), (352, 356), (355, 352), (354, 353), (355, 354), (363, 364), (376, 377), (367, 366), (361, 360), (352, 363), (352, 359), (352, 361), (357, 367), (357, 365), (369, 368), (371, 370), (358, 369), (369, 371), (374, 376), (362, 375), (374, 362), (373, 372), (374, 373), (380, 381), (384, 383), (379, 378), (362, 380), (362, 379), (376, 384), (376, 382), (386, 385), (388, 387), (377, 386), (386, 388), (362, 359), (359, 298), (493, 494), (397, 398), (393, 397), (390, 396), (393, 390), (392, 391), (393, 392), (394, 393), (395, 394), (403, 404), (399, 402), (407, 406), (401, 400), (390, 403), (390, 399), (390, 401), (397, 407), (397, 405), (409, 408), (412, 411), (398, 409), (417, 418), (409, 412), (415, 417), (410, 416), (415, 410), (414, 413), (415, 414), (423, 424), (436, 437), (427, 426), (421, 420), (410, 423), (410, 419), (410, 421), (417, 427), (417, 425), (429, 428), (431, 430), (418, 429), (429, 431), (419, 394), (434, 436), (422, 435), (434, 422), (433, 432), (434, 433), (440, 441), (444, 443), (439, 438), (422, 440), (422, 439), (436, 444), (436, 442), (446, 445), (448, 447), (437, 446), (446, 448), (422, 419), (454, 455), (452, 454), (449, 453), (452, 449), (451, 450), (452, 451), (460, 461), (473, 474), (464, 463), (458, 457), (449, 460), (449, 456), (449, 458), (454, 464), (454, 462), (466, 465), (468, 467), (455, 466), (466, 468), (471, 473), (459, 472), (471, 459), (470, 469), (471, 470), (477, 478), (481, 480), (476, 475), (459, 477), (459, 476), (473, 481), (473, 479), (483, 482), (485, 484), (474, 483), (483, 485), (459, 456), (456, 395), (389, 395), (291, 298), (489, 493), (486, 492), (489, 486), (488, 487), (489, 488), (490, 489), (491, 490), (499, 500), (495, 498), (503, 502), (497, 496), (486, 499), (486, 495), (486, 497), (493, 503), (493, 501), (505, 504), (508, 507), (494, 505), (513, 514), (505, 508), (511, 513), (506, 512), (511, 506), (510, 509), (511, 510), (519, 520), (532, 533), (523, 522), (517, 516), (506, 519), (506, 515), (506, 517), (513, 523), (513, 521), (525, 524), (527, 526), (514, 525), (525, 527), (515, 490), (530, 532), (518, 531), (530, 518), (529, 528), (530, 529), (536, 537), (540, 539), (535, 534), (518, 536), (518, 535), (532, 540), (532, 538), (542, 541), (533, 542), (518, 515), (548, 549), (546, 548), (543, 547), (546, 543), (545, 544), (546, 545), (554, 555), (567, 568), (558, 557), (552, 551), (543, 554), (543, 550), (543, 552), (548, 558), (548, 556), (560, 559), (562, 561), (549, 560), (560, 562), (565, 567), (553, 566), (565, 553), (564, 563), (565, 564), (571, 572), (575, 574), (570, 569), (553, 571), (553, 570), (567, 575), (567, 573), (577, 576), (579, 578), (568, 577), (577, 579), (553, 550), (550, 491), (292, 491), (587, 588), (583, 587), (580, 586), (583, 580), (582, 581), (583, 582), (584, 583), (585, 584), (593, 594), (589, 592), (597, 596), (591, 590), (580, 593), (580, 589), (580, 591), (587, 597), (587, 595), (599, 598), (602, 601), (588, 599), (607, 608), (599, 602), (605, 607), (600, 606), (605, 600), (604, 603), (605, 604), (613, 614), (626, 627), (617, 616), (611, 610), (600, 613), (600, 609), (600, 611), (607, 617), (607, 615), (619, 618), (621, 620), (608, 619), (619, 621), (609, 584), (624, 626), (612, 625), (624, 612), (623, 622), (624, 623), (630, 631), (634, 633), (629, 628), (612, 630), (612, 629), (626, 634), (626, 632), (636, 635), (638, 637), (627, 636), (636, 638), (612, 609), (644, 645), (642, 644), (639, 643), (642, 639), (641, 640), (642, 641), (650, 651), (663, 664), (654, 653), (648, 647), (639, 650), (639, 646), (639, 648), (644, 654), (644, 652), (656, 655), (658, 657), (645, 656), (656, 658), (661, 663), (649, 662), (661, 649), (660, 659), (661, 660), (667, 668), (671, 670), (666, 665), (649, 667), (649, 666), (663, 671), (663, 669), (673, 672), (675, 674), (664, 673), (673, 675), (649, 646), (646, 585), (200, 585), (683, 684), (679, 683), (676, 682), (679, 676), (678, 677), (679, 678), (680, 679), (681, 680), (689, 690), (685, 688), (693, 692), (687, 686), (676, 689), (676, 685), (676, 687), (683, 693), (683, 691), (695, 694), (698, 697), (684, 695), (703, 704), (695, 698), (701, 703), (696, 702), (701, 696), (700, 699), (701, 700), (709, 710), (722, 723), (713, 712), (707, 706), (696, 709), (696, 705), (696, 707), (703, 713), (703, 711), (715, 714), (717, 716), (704, 715), (715, 717), (705, 680), (720, 722), (708, 721), (720, 708), (719, 718), (720, 719), (726, 727), (730, 729), (725, 724), (708, 726), (708, 725), (722, 730), (722, 728), (732, 731), (734, 733), (723, 732), (732, 734), (708, 705), (740, 741), (738, 740), (735, 739), (738, 735), (737, 736), (738, 737), (746, 747), (759, 760), (750, 749), (744, 743), (735, 746), (735, 742), (735, 744), (740, 750), (740, 748), (752, 751), (754, 753), (741, 752), (752, 754), (757, 759), (745, 758), (757, 745), (756, 755), (757, 756), (763, 764), (767, 766), (762, 761), (745, 763), (745, 762), (759, 767), (759, 765), (769, 768), (771, 770), (760, 769), (769, 771), (745, 742), (742, 681), (779, 780), (200, 681), (775, 779), (772, 778), (775, 772), (774, 773), (775, 774), (776, 775), (777, 776), (785, 786), (781, 784), (789, 788), (783, 782), (772, 785), (772, 781), (772, 783), (779, 789), (779, 787), (791, 790), (794, 793), (780, 791), (799, 800), (791, 794), (797, 799), (792, 798), (797, 792), (796, 795), (797, 796), (805, 806), (818, 819), (809, 808), (803, 802), (792, 805), (792, 801), (792, 803), (799, 809), (799, 807), (811, 810), (813, 812), (800, 811), (811, 813), (801, 776), (816, 818), (804, 817), (816, 804), (815, 814), (816, 815), (822, 823), (826, 825), (821, 820), (804, 822), (804, 821), (818, 826), (818, 824), (828, 827), (830, 829), (819, 828), (828, 830), (804, 801), (836, 837), (834, 836), (831, 835), (834, 831), (833, 832), (834, 833), (842, 843), (855, 856), (846, 845), (840, 839), (831, 842), (831, 838), (831, 840), (836, 846), (836, 844), (848, 847), (850, 849), (837, 848), (848, 850), (853, 855), (841, 854), (853, 841), (852, 851), (853, 852), (859, 860), (863, 862), (858, 857), (841, 859), (841, 858), (855, 863), (855, 861), (865, 864), (867, 866), (856, 865), (865, 867), (841, 838), (838, 777), (875, 876), (200, 777), (871, 875), (868, 874), (871, 868), (870, 869), (871, 870), (872, 871), (873, 872), (881, 882), (877, 880), (885, 884), (879, 878), (868, 881), (868, 877), (868, 879), (875, 885), (875, 883), (887, 886), (890, 889), (876, 887), (895, 896), (887, 890), (893, 895), (888, 894), (893, 888), (892, 891), (893, 892), (901, 902), (914, 915), (905, 904), (899, 898), (888, 901), (888, 897), (888, 899), (895, 905), (895, 903), (907, 906), (909, 908), (896, 907), (907, 909), (897, 872), (912, 914), (900, 913), (912, 900), (911, 910), (912, 911), (918, 919), (922, 921), (917, 916), (900, 918), (900, 917), (914, 922), (914, 920), (924, 923), (926, 925), (915, 924), (924, 926), (900, 897), (932, 933), (930, 932), (927, 931), (930, 927), (929, 928), (930, 929), (938, 939), (951, 952), (942, 941), (936, 935), (927, 938), (927, 934), (927, 936), (932, 942), (932, 940), (944, 943), (946, 945), (933, 944), (944, 946), (949, 951), (937, 950), (949, 937), (948, 947), (949, 948), (955, 956), (959, 958), (954, 953), (937, 955), (937, 954), (951, 959), (951, 957), (961, 960), (963, 962), (952, 961), (961, 963), (937, 934), (934, 873), (971, 972), (967, 971), (964, 970), (967, 964), (966, 965), (967, 966), (968, 967), (969, 968), (977, 978), (973, 976), (981, 980), (975, 974), (964, 977), (964, 973), (964, 975), (971, 981), (971, 979), (983, 982), (986, 985), (972, 983), (991, 992), (983, 986), (989, 991), (984, 990), (989, 984), (988, 987), (989, 988), (997, 998), (1010, 1011), (1001, 1000), (995, 994), (984, 997), (984, 993), (984, 995), (991, 1001), (991, 999), (1003, 1002), (1005, 1004), (992, 1003), (1003, 1005), (993, 968), (1008, 1010), (996, 1009), (1008, 996), (1007, 1006), (1008, 1007), (1014, 1015), (1018, 1017), (1013, 1012), (996, 1014), (996, 1013), (1010, 1018), (1010, 1016), (1020, 1019), (1022, 1021), (1011, 1020), (1020, 1022), (996, 993), (1028, 1029), (1026, 1028), (1023, 1027), (1026, 1023), (1025, 1024), (1026, 1025), (1034, 1035), (1047, 1048), (1038, 1037), (1032, 1031), (1023, 1034), (1023, 1030), (1023, 1032), (1028, 1038), (1028, 1036), (1040, 1039), (1042, 1041), (1029, 1040), (1040, 1042), (1045, 1047), (1033, 1046), (1045, 1033), (1044, 1043), (1045, 1044), (1051, 1052), (1055, 1054), (1050, 1049), (1033, 1051), (1033, 1050), (1047, 1055), (1047, 1053), (1057, 1056), (1059, 1058), (1048, 1057), (1057, 1059), (1033, 1030), (1030, 969), (291, 389), (389, 873), (389, 969)], [])
_uv = me_cube.uv_layers.new(name='UVMap')
_uv.uv.foreach_set('vector', [])
me_cube.materials.append(mat_material)
me_cube.use_remesh_preserve_volume = False
me_cube.use_remesh_preserve_attributes = False
me_cube.use_mirror_vertex_groups = False
me_cube.update()

# ---- objects
ob_cube = bpy.data.objects.new('Cube', me_cube)
ob_light = bpy.data.objects.new('Light', light_light)
ob_camera = bpy.data.objects.new('Camera', cam_camera)

# ---- transforms, parenting, visibility, modifiers, constraints
ob_cube.location = (0.0, 0.0, 0.0)
ob_cube.lock_rotations_4d = False
ob_cube.empty_display_type = 'ARROWS'
ob_cube.lineart.crease_threshold = 0.0
_m = ob_cube.modifiers.new('Skin', 'SKIN')
_m.branch_smoothing = 1.0
_m = ob_cube.modifiers.new('Auto Smooth', 'NODES')
_m.node_group = ng_auto_smooth
_gi = [s.identifier for s in ng_auto_smooth.interface.items_tree if s.item_type == 'SOCKET' and s.in_out == 'INPUT']
_m[_gi[1]] = 0.5236  # Angle
ob_light.location = (4.076, 1.005, 5.904)
ob_light.rotation_euler = (0.6503, 0.05522, 1.866)
ob_light.lock_rotations_4d = False
ob_light.empty_display_type = 'ARROWS'
ob_light.color = (0.0, 0.0, 0.0, 0.0)
ob_light.lineart.crease_threshold = 0.0
ob_camera.location = (-0.7272, -7.716, 1.611)
ob_camera.rotation_euler = (1.482, -0.04875, -6.403)
ob_camera.lock_rotations_4d = False
ob_camera.empty_display_type = 'ARROWS'
ob_camera.color = (0.0, 0.0, 0.0, 0.0)
ob_camera.display_type = 'WIRE'
ob_camera.lineart.crease_threshold = 0.0

# ---- collection membership
col_collection.objects.link(ob_cube)
col_collection.objects.link(ob_light)
col_collection.objects.link(ob_camera)

# ---- scene / render settings (as saved in the file)
scene.camera = ob_camera
scene.frame_start = 1; scene.frame_end = 250; scene.frame_set(134)
scene.render.engine = 'BLENDER_EEVEE_NEXT'
scene.cycles.use_denoising = False
scene.cycles.samples = 128
scene.cycles.sampling_pattern = 'TABULATED_SOBOL'
scene.cycles.use_adaptive_sampling = False
scene.cycles.use_light_tree = False
scene.view_settings.view_transform = 'Filmic'
bpy.context.view_layer.update()
